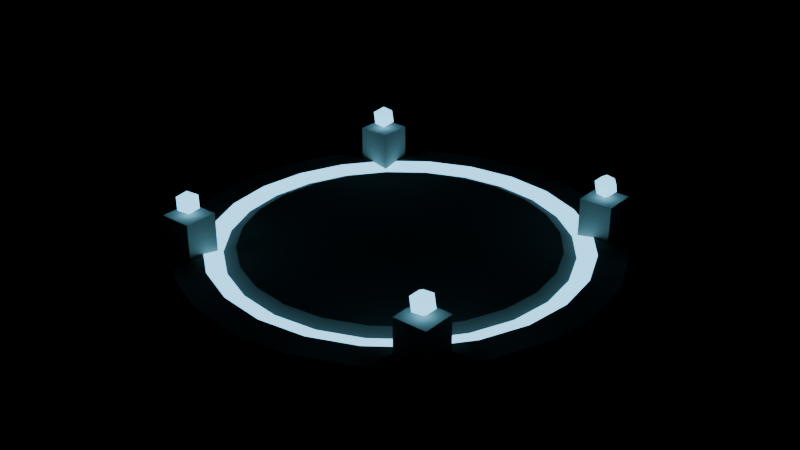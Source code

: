 # Source: checkpoint_pad.blend  (saved by Blender 4.5.92; exported with 4.5.12 LTS)
import bpy
from mathutils import Matrix  # noqa: F401  (used for matrix-valued properties, if any)

bpy.ops.wm.read_factory_settings(use_empty=True)
scene = bpy.context.scene
scene.name = 'Scene'

# ---- materials (node trees are filled in below, after node groups)
mat_padstone = bpy.data.materials.new('PadStone')
mat_padglow = bpy.data.materials.new('PadGlow')

# ---- material node trees
mat_padstone.use_nodes = True; mat_padstone.node_tree.nodes.clear()
_N = mat_padstone.node_tree.nodes; _L = mat_padstone.node_tree.links
n0 = _N.new('ShaderNodeBsdfPrincipled'); n0.name = 'Principled BSDF'; n0.location = (-200, 100)
n0.inputs[0].default_value = (0.4793, 0.4452, 0.3813, 1.0)
n0.inputs[2].default_value = 0.85
n1 = _N.new('ShaderNodeOutputMaterial'); n1.name = 'Material Output'; n1.location = (200, 100)
_L.new(n0.outputs[0], n1.inputs[0])
n1.is_active_output = True
mat_padglow.use_nodes = True; mat_padglow.node_tree.nodes.clear()
_N = mat_padglow.node_tree.nodes; _L = mat_padglow.node_tree.links
n0 = _N.new('ShaderNodeBsdfPrincipled'); n0.name = 'Principled BSDF'; n0.location = (-200, 100)
n0.inputs[0].default_value = (0.2122, 0.6584, 1.0, 1.0)
n0.inputs[2].default_value = 0.3
n0.inputs[27].default_value = (0.2122, 0.6584, 1.0, 1.0)
n0.inputs[28].default_value = 2.5
n1 = _N.new('ShaderNodeOutputMaterial'); n1.name = 'Material Output'; n1.location = (200, 100)
_L.new(n0.outputs[0], n1.inputs[0])
n1.is_active_output = True

# ---- meshes
me_checkpointpad = bpy.data.meshes.new('CheckpointPad')
me_checkpointpad.from_pydata([(0.0, 0.78, 0.12), (0.2019, 0.7534, 0.12), (0.0, 0.95, 0.0), (0.0, 0.9, 0.12), (0.2459, 0.9176, 0.0), (0.2329, 0.8693, 0.12), (0.475, 0.8227, 0.0), (0.45, 0.7794, 0.12), (0.6718, 0.6718, 0.0), (0.6364, 0.6364, 0.12), (0.8227, 0.475, 0.0), (0.7794, 0.45, 0.12), (0.9176, 0.2459, 0.0), (0.8693, 0.2329, 0.12), (0.95, 0.0, 0.0), (0.9, 0.0, 0.12), (0.9176, -0.2459, 0.0), (0.8693, -0.2329, 0.12), (0.8227, -0.475, 0.0), (0.7794, -0.45, 0.12), (0.6718, -0.6718, 0.0), (0.6364, -0.6364, 0.12), (0.475, -0.8227, 0.0), (0.45, -0.7794, 0.12), (0.2459, -0.9176, 0.0), (0.2329, -0.8693, 0.12), (0.0, -0.95, 0.0), (0.0, -0.9, 0.12), (-0.2459, -0.9176, 0.0), (-0.2329, -0.8693, 0.12), (-0.475, -0.8227, 0.0), (-0.45, -0.7794, 0.12), (-0.6718, -0.6718, 0.0), (-0.6364, -0.6364, 0.12), (-0.8227, -0.475, 0.0), (-0.7794, -0.45, 0.12), (-0.9176, -0.2459, 0.0), (-0.8693, -0.2329, 0.12), (-0.95, 0.0, 0.0), (-0.9, 0.0, 0.12), (-0.9176, 0.2459, 0.0), (-0.8693, 0.2329, 0.12), (-0.8227, 0.475, 0.0), (-0.7794, 0.45, 0.12), (-0.6718, 0.6718, 0.0), (-0.6364, 0.6364, 0.12), (-0.475, 0.8227, 0.0), (-0.45, 0.7794, 0.12), (-0.2459, 0.9176, 0.0), (-0.2329, 0.8693, 0.12), (-0.2019, 0.7534, 0.12), (-0.39, 0.6755, 0.12), (-0.5515, 0.5515, 0.12), (-0.6755, 0.39, 0.12), (-0.7534, 0.2019, 0.12), (-0.78, 0.0, 0.12), (-0.7534, -0.2019, 0.12), (-0.6755, -0.39, 0.12), (-0.5515, -0.5515, 0.12), (-0.39, -0.6755, 0.12), (-0.2019, -0.7534, 0.12), (0.0, -0.78, 0.12), (0.2019, -0.7534, 0.12), (0.39, -0.6755, 0.12), (0.5515, -0.5515, 0.12), (0.6755, -0.39, 0.12), (0.7534, -0.2019, 0.12), (0.78, 0.0, 0.12), (0.7534, 0.2019, 0.12), (0.6755, 0.39, 0.12), (0.5515, 0.5515, 0.12), (0.39, 0.6755, 0.12), (0.1812, 0.6761, 0.1), (9.857e-12, 0.7, 0.1), (-0.1812, 0.6761, 0.1), (-0.35, 0.6062, 0.1), (-0.495, 0.495, 0.1), (-0.6062, 0.35, 0.1), (-0.6761, 0.1812, 0.1), (-0.7, 0.0, 0.1), (-0.6761, -0.1812, 0.1), (-0.6062, -0.35, 0.1), (-0.495, -0.495, 0.1), (-0.35, -0.6062, 0.1), (-0.1812, -0.6761, 0.1), (9.857e-12, -0.7, 0.1), (0.1812, -0.6761, 0.1), (0.35, -0.6062, 0.1), (0.495, -0.495, 0.1), (0.6062, -0.35, 0.1), (0.6761, -0.1812, 0.1), (0.7, 0.0, 0.1), (0.6761, 0.1812, 0.1), (0.6062, 0.35, 0.1), (0.495, 0.495, 0.1), (0.35, 0.6062, 0.1), (0.1682, 0.6279, 0.12), (2.057e-10, 0.65, 0.12), (-0.1682, 0.6279, 0.12), (-0.325, 0.5629, 0.12), (-0.4596, 0.4596, 0.12), (-0.5629, 0.325, 0.12), (-0.6279, 0.1682, 0.12), (-0.65, 0.0, 0.12), (-0.6279, -0.1682, 0.12), (-0.5629, -0.325, 0.12), (-0.4596, -0.4596, 0.12), (-0.325, -0.5629, 0.12), (-0.1682, -0.6279, 0.12), (2.057e-10, -0.65, 0.12), (0.1682, -0.6279, 0.12), (0.325, -0.5629, 0.12), (0.4596, -0.4596, 0.12), (0.5629, -0.325, 0.12), (0.6279, -0.1682, 0.12), (0.65, 0.0, 0.12), (0.6279, 0.1682, 0.12), (0.5629, 0.325, 0.12), (0.4596, 0.4596, 0.12), (0.325, 0.5629, 0.12), (0.5098, 0.5098, 0.05), (0.5098, 0.5098, 0.27), (0.5098, 0.6498, 0.05), (0.5098, 0.6498, 0.27), (0.6498, 0.5098, 0.05), (0.6498, 0.5098, 0.27), (0.6498, 0.6498, 0.05), (0.6498, 0.6498, 0.27), (0.5798, 0.5798, 0.27), (0.616, 0.5535, 0.2976), (0.566, 0.5373, 0.2976), (0.5351, 0.5798, 0.2976), (0.566, 0.6224, 0.2976), (0.616, 0.6061, 0.2976), (0.5936, 0.5373, 0.3424), (0.5436, 0.5535, 0.3424), (0.5436, 0.6061, 0.3424), (0.5936, 0.6224, 0.3424), (0.6245, 0.5798, 0.3424), (0.5798, 0.5798, 0.37), (-0.6498, 0.5098, 0.05), (-0.6498, 0.5098, 0.27), (-0.6498, 0.6498, 0.05), (-0.6498, 0.6498, 0.27), (-0.5098, 0.5098, 0.05), (-0.5098, 0.5098, 0.27), (-0.5098, 0.6498, 0.05), (-0.5098, 0.6498, 0.27), (-0.5798, 0.5798, 0.27), (-0.5436, 0.5535, 0.2976), (-0.5936, 0.5373, 0.2976), (-0.6245, 0.5798, 0.2976), (-0.5936, 0.6224, 0.2976), (-0.5436, 0.6061, 0.2976), (-0.566, 0.5373, 0.3424), (-0.616, 0.5535, 0.3424), (-0.616, 0.6061, 0.3424), (-0.566, 0.6224, 0.3424), (-0.5351, 0.5798, 0.3424), (-0.5798, 0.5798, 0.37), (-0.6498, -0.6498, 0.05), (-0.6498, -0.6498, 0.27), (-0.6498, -0.5098, 0.05), (-0.6498, -0.5098, 0.27), (-0.5098, -0.6498, 0.05), (-0.5098, -0.6498, 0.27), (-0.5098, -0.5098, 0.05), (-0.5098, -0.5098, 0.27), (-0.5798, -0.5798, 0.27), (-0.5436, -0.6061, 0.2976), (-0.5936, -0.6224, 0.2976), (-0.6245, -0.5798, 0.2976), (-0.5936, -0.5373, 0.2976), (-0.5436, -0.5535, 0.2976), (-0.566, -0.6224, 0.3424), (-0.616, -0.6061, 0.3424), (-0.616, -0.5535, 0.3424), (-0.566, -0.5373, 0.3424), (-0.5351, -0.5798, 0.3424), (-0.5798, -0.5798, 0.37), (0.5098, -0.6498, 0.05), (0.5098, -0.6498, 0.27), (0.5098, -0.5098, 0.05), (0.5098, -0.5098, 0.27), (0.6498, -0.6498, 0.05), (0.6498, -0.6498, 0.27), (0.6498, -0.5098, 0.05), (0.6498, -0.5098, 0.27), (0.5798, -0.5798, 0.27), (0.616, -0.6061, 0.2976), (0.566, -0.6224, 0.2976), (0.5351, -0.5798, 0.2976), (0.566, -0.5373, 0.2976), (0.616, -0.5535, 0.2976), (0.5936, -0.6224, 0.3424), (0.5436, -0.6061, 0.3424), (0.5436, -0.5535, 0.3424), (0.5936, -0.5373, 0.3424), (0.6245, -0.5798, 0.3424), (0.5798, -0.5798, 0.37)], [], [(69, 70, 94, 93), (9, 7, 71, 70), (2, 3, 5, 4), (70, 71, 95, 94), (11, 9, 70, 69), (4, 5, 7, 6), (67, 68, 92, 91), (13, 11, 69, 68), (6, 7, 9, 8), (66, 67, 91, 90), (15, 13, 68, 67), (8, 9, 11, 10), (65, 66, 90, 89), (17, 15, 67, 66), (10, 11, 13, 12), (64, 65, 89, 88), (19, 17, 66, 65), (12, 13, 15, 14), (63, 64, 88, 87), (21, 19, 65, 64), (14, 15, 17, 16), (62, 63, 87, 86), (23, 21, 64, 63), (16, 17, 19, 18), (61, 62, 86, 85), (25, 23, 63, 62), (18, 19, 21, 20), (60, 61, 85, 84), (27, 25, 62, 61), (20, 21, 23, 22), (59, 60, 84, 83), (29, 27, 61, 60), (22, 23, 25, 24), (58, 59, 83, 82), (31, 29, 60, 59), (24, 25, 27, 26), (57, 58, 82, 81), (33, 31, 59, 58), (26, 27, 29, 28), (56, 57, 81, 80), (35, 33, 58, 57), (28, 29, 31, 30), (55, 56, 80, 79), (37, 35, 57, 56), (30, 31, 33, 32), (54, 55, 79, 78), (39, 37, 56, 55), (32, 33, 35, 34), (53, 54, 78, 77), (41, 39, 55, 54), (34, 35, 37, 36), (52, 53, 77, 76), (43, 41, 54, 53), (36, 37, 39, 38), (51, 52, 76, 75), (45, 43, 53, 52), (38, 39, 41, 40), (50, 51, 75, 74), (47, 45, 52, 51), (40, 41, 43, 42), (0, 50, 74, 73), (49, 47, 51, 50), (42, 43, 45, 44), (1, 0, 73, 72), (3, 49, 50, 0), (44, 45, 47, 46), (96, 97, 98, 99, 100, 101, 102, 103, 104, 105, 106, 107, 108, 109, 110, 111, 112, 113, 114, 115, 116, 117, 118, 119), (5, 3, 0, 1), (46, 47, 49, 48), (68, 69, 93, 92), (7, 5, 1, 71), (48, 49, 3, 2), (2, 4, 6, 8, 10, 12, 14, 16, 18, 20, 22, 24, 26, 28, 30, 32, 34, 36, 38, 40, 42, 44, 46, 48), (71, 1, 72, 95), (72, 73, 97, 96), (73, 74, 98, 97), (74, 75, 99, 98), (75, 76, 100, 99), (76, 77, 101, 100), (77, 78, 102, 101), (78, 79, 103, 102), (79, 80, 104, 103), (80, 81, 105, 104), (81, 82, 106, 105), (82, 83, 107, 106), (83, 84, 108, 107), (84, 85, 109, 108), (85, 86, 110, 109), (86, 87, 111, 110), (87, 88, 112, 111), (88, 89, 113, 112), (89, 90, 114, 113), (90, 91, 115, 114), (91, 92, 116, 115), (92, 93, 117, 116), (93, 94, 118, 117), (94, 95, 119, 118), (95, 72, 96, 119), (120, 121, 123, 122), (122, 123, 127, 126), (126, 127, 125, 124), (124, 125, 121, 120), (122, 126, 124, 120), (127, 123, 121, 125), (128, 129, 130), (129, 128, 133), (128, 130, 131), (128, 131, 132), (128, 132, 133), (129, 133, 138), (130, 129, 134), (131, 130, 135), (132, 131, 136), (133, 132, 137), (129, 138, 134), (130, 134, 135), (131, 135, 136), (132, 136, 137), (133, 137, 138), (134, 138, 139), (135, 134, 139), (136, 135, 139), (137, 136, 139), (138, 137, 139), (140, 141, 143, 142), (142, 143, 147, 146), (146, 147, 145, 144), (144, 145, 141, 140), (142, 146, 144, 140), (147, 143, 141, 145), (148, 149, 150), (149, 148, 153), (148, 150, 151), (148, 151, 152), (148, 152, 153), (149, 153, 158), (150, 149, 154), (151, 150, 155), (152, 151, 156), (153, 152, 157), (149, 158, 154), (150, 154, 155), (151, 155, 156), (152, 156, 157), (153, 157, 158), (154, 158, 159), (155, 154, 159), (156, 155, 159), (157, 156, 159), (158, 157, 159), (160, 161, 163, 162), (162, 163, 167, 166), (166, 167, 165, 164), (164, 165, 161, 160), (162, 166, 164, 160), (167, 163, 161, 165), (168, 169, 170), (169, 168, 173), (168, 170, 171), (168, 171, 172), (168, 172, 173), (169, 173, 178), (170, 169, 174), (171, 170, 175), (172, 171, 176), (173, 172, 177), (169, 178, 174), (170, 174, 175), (171, 175, 176), (172, 176, 177), (173, 177, 178), (174, 178, 179), (175, 174, 179), (176, 175, 179), (177, 176, 179), (178, 177, 179), (180, 181, 183, 182), (182, 183, 187, 186), (186, 187, 185, 184), (184, 185, 181, 180), (182, 186, 184, 180), (187, 183, 181, 185), (188, 189, 190), (189, 188, 193), (188, 190, 191), (188, 191, 192), (188, 192, 193), (189, 193, 198), (190, 189, 194), (191, 190, 195), (192, 191, 196), (193, 192, 197), (189, 198, 194), (190, 194, 195), (191, 195, 196), (192, 196, 197), (193, 197, 198), (194, 198, 199), (195, 194, 199), (196, 195, 199), (197, 196, 199), (198, 197, 199)])
me_checkpointpad.polygons.foreach_set('material_index', [1, 0, 0, 1, 0, 0, 1, 0, 0, 1, 0, 0, 1, 0, 0, 1, 0, 0, 1, 0, 0, 1, 0, 0, 1, 0, 0, 1, 0, 0, 1, 0, 0, 1, 0, 0, 1, 0, 0, 1, 0, 0, 1, 0, 0, 1, 0, 0, 1, 0, 0, 1, 0, 0, 1, 0, 0, 1, 0, 0, 1, 0, 0, 1, 0, 0, 0, 0, 0, 1, 0, 0, 0, 1, 0, 0, 0, 0, 0, 0, 0, 0, 0, 0, 0, 0, 0, 0, 0, 0, 0, 0, 0, 0, 0, 0, 0, 0, 0, 0, 0, 0, 0, 0, 1, 1, 1, 1, 1, 1, 1, 1, 1, 1, 1, 1, 1, 1, 1, 1, 1, 1, 1, 1, 0, 0, 0, 0, 0, 0, 1, 1, 1, 1, 1, 1, 1, 1, 1, 1, 1, 1, 1, 1, 1, 1, 1, 1, 1, 1, 0, 0, 0, 0, 0, 0, 1, 1, 1, 1, 1, 1, 1, 1, 1, 1, 1, 1, 1, 1, 1, 1, 1, 1, 1, 1, 0, 0, 0, 0, 0, 0, 1, 1, 1, 1, 1, 1, 1, 1, 1, 1, 1, 1, 1, 1, 1, 1, 1, 1, 1, 1])
me_checkpointpad.materials.append(mat_padstone)
me_checkpointpad.materials.append(mat_padglow)
me_checkpointpad.update()

# ---- objects
ob_checkpointpad = bpy.data.objects.new('CheckpointPad', me_checkpointpad)

# ---- transforms, parenting, visibility, modifiers, constraints
ob_checkpointpad.location = (0.0, 0.0, 0.0)

# ---- collection membership
scene.collection.objects.link(ob_checkpointpad)

# ---- scene / render settings (as saved in the file)
scene.frame_start = 1; scene.frame_end = 250; scene.frame_set(1)
scene.render.engine = 'BLENDER_EEVEE_NEXT'
bpy.context.view_layer.update()

# ---- added for rendering (the .blend has no active camera): camera
cam_auto = bpy.data.cameras.new('AutoCamera')
cam_auto.lens = 50.0
cam_auto.sensor_width = 36.0
cam_auto.clip_end = 1000.0
ob_auto_camera = bpy.data.objects.new('AutoCamera', cam_auto)
scene.collection.objects.link(ob_auto_camera)
ob_auto_camera.location = (2.50954, -3.01145, 2.19263)
ob_auto_camera.rotation_euler = (1.09748, -7.21219e-08, 0.694738)
scene.camera = ob_auto_camera
bpy.context.view_layer.update()
